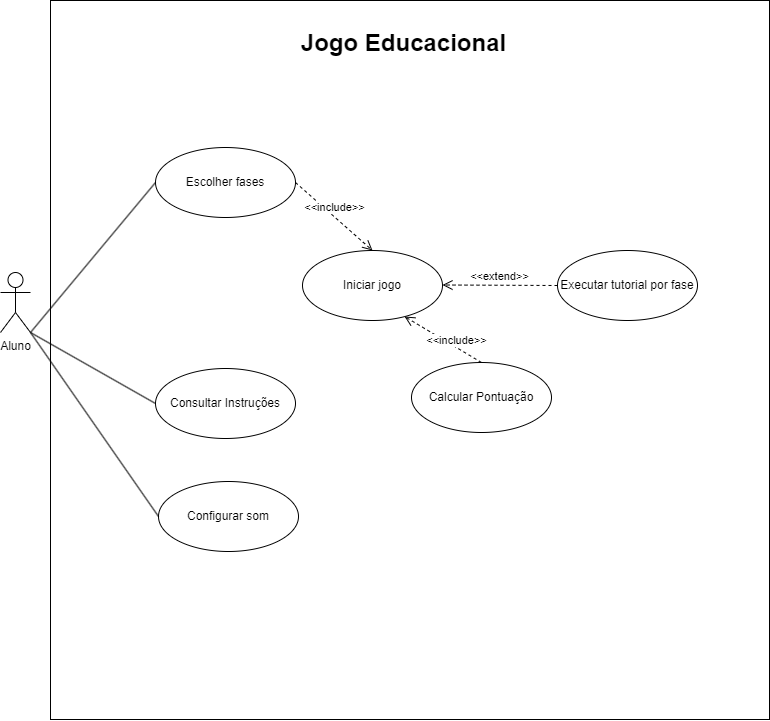

The diagram above was exported from draw.io. Its source (the exported page's mxGraphModel, read from the mxfile embedded in the PNG):
<mxGraphModel dx="1439" dy="1274" grid="0" gridSize="10" guides="1" tooltips="1" connect="1" arrows="1" fold="1" page="0" pageScale="1" pageWidth="827" pageHeight="1169" math="0" shadow="0">
  <root>
    <mxCell id="0" />
    <mxCell id="1" parent="0" />
    <mxCell id="n3aXpjb_8aesrxtpEHkV-14" value="" style="whiteSpace=wrap;html=1;aspect=fixed;" parent="1" vertex="1">
      <mxGeometry x="5" y="-273" width="719" height="719" as="geometry" />
    </mxCell>
    <mxCell id="7JOqYOWkQfouC0uKkbnj-1" value="Aluno" style="shape=umlActor;verticalLabelPosition=bottom;verticalAlign=top;html=1;outlineConnect=0;" parent="1" vertex="1">
      <mxGeometry x="-45" y="-1" width="30" height="60" as="geometry" />
    </mxCell>
    <mxCell id="6IzDnwUB3Vbxla7qjJsB-22" style="edgeStyle=orthogonalEdgeStyle;rounded=0;orthogonalLoop=1;jettySize=auto;html=1;exitX=0;exitY=0.5;exitDx=0;exitDy=0;entryX=0;entryY=0.5;entryDx=0;entryDy=0;" parent="1" edge="1">
      <mxGeometry relative="1" as="geometry">
        <mxPoint x="573" y="206" as="sourcePoint" />
        <mxPoint x="573" y="206" as="targetPoint" />
      </mxGeometry>
    </mxCell>
    <mxCell id="7udOY59lv_rWFeuygurl-2" value="Escolher fases" style="ellipse;whiteSpace=wrap;html=1;" vertex="1" parent="1">
      <mxGeometry x="110" y="-126" width="140" height="70" as="geometry" />
    </mxCell>
    <mxCell id="7udOY59lv_rWFeuygurl-3" value="Configurar som" style="ellipse;whiteSpace=wrap;html=1;" vertex="1" parent="1">
      <mxGeometry x="113" y="208" width="140" height="70" as="geometry" />
    </mxCell>
    <mxCell id="7udOY59lv_rWFeuygurl-4" value="Consultar Instruções" style="ellipse;whiteSpace=wrap;html=1;" vertex="1" parent="1">
      <mxGeometry x="110" y="95" width="140" height="70" as="geometry" />
    </mxCell>
    <mxCell id="7udOY59lv_rWFeuygurl-6" value="Iniciar jogo" style="ellipse;whiteSpace=wrap;html=1;" vertex="1" parent="1">
      <mxGeometry x="257" y="-23" width="140" height="70" as="geometry" />
    </mxCell>
    <mxCell id="7udOY59lv_rWFeuygurl-7" value="Executar tutorial por fase" style="ellipse;whiteSpace=wrap;html=1;" vertex="1" parent="1">
      <mxGeometry x="512" y="-23" width="140" height="70" as="geometry" />
    </mxCell>
    <mxCell id="7udOY59lv_rWFeuygurl-8" value="&amp;lt;&amp;lt;include&amp;gt;&amp;gt;" style="html=1;verticalAlign=bottom;endArrow=open;dashed=1;endSize=8;curved=0;rounded=0;entryX=0.5;entryY=0;entryDx=0;entryDy=0;exitX=1;exitY=0.5;exitDx=0;exitDy=0;" edge="1" parent="1" source="7udOY59lv_rWFeuygurl-2" target="7udOY59lv_rWFeuygurl-6">
      <mxGeometry relative="1" as="geometry">
        <mxPoint x="330" y="-91.5" as="sourcePoint" />
        <mxPoint x="250" y="-91.5" as="targetPoint" />
      </mxGeometry>
    </mxCell>
    <mxCell id="7udOY59lv_rWFeuygurl-10" value="&amp;lt;&amp;lt;extend&amp;gt;&amp;gt;" style="html=1;verticalAlign=bottom;endArrow=open;dashed=1;endSize=8;curved=0;rounded=0;" edge="1" parent="1" source="7udOY59lv_rWFeuygurl-7">
      <mxGeometry relative="1" as="geometry">
        <mxPoint x="448" y="12" as="sourcePoint" />
        <mxPoint x="397" y="11.5" as="targetPoint" />
      </mxGeometry>
    </mxCell>
    <mxCell id="7udOY59lv_rWFeuygurl-15" value="Jogo Educacional" style="text;strokeColor=none;fillColor=none;html=1;fontSize=24;fontStyle=1;verticalAlign=middle;align=center;" vertex="1" parent="1">
      <mxGeometry x="307.5" y="-250" width="100" height="40" as="geometry" />
    </mxCell>
    <mxCell id="7udOY59lv_rWFeuygurl-16" value="" style="endArrow=none;html=1;rounded=0;entryX=0;entryY=0.5;entryDx=0;entryDy=0;" edge="1" parent="1" target="7udOY59lv_rWFeuygurl-2">
      <mxGeometry width="50" height="50" relative="1" as="geometry">
        <mxPoint x="-15" y="59" as="sourcePoint" />
        <mxPoint x="35" y="9" as="targetPoint" />
      </mxGeometry>
    </mxCell>
    <mxCell id="7udOY59lv_rWFeuygurl-17" value="" style="endArrow=none;html=1;rounded=0;entryX=0;entryY=0.5;entryDx=0;entryDy=0;exitX=1;exitY=1;exitDx=0;exitDy=0;exitPerimeter=0;" edge="1" parent="1" source="7JOqYOWkQfouC0uKkbnj-1" target="7udOY59lv_rWFeuygurl-4">
      <mxGeometry width="50" height="50" relative="1" as="geometry">
        <mxPoint x="261" y="234" as="sourcePoint" />
        <mxPoint x="311" y="184" as="targetPoint" />
      </mxGeometry>
    </mxCell>
    <mxCell id="7udOY59lv_rWFeuygurl-18" value="" style="endArrow=none;html=1;rounded=0;exitX=0;exitY=0.5;exitDx=0;exitDy=0;entryX=1;entryY=1;entryDx=0;entryDy=0;entryPerimeter=0;" edge="1" parent="1" source="7udOY59lv_rWFeuygurl-3" target="7JOqYOWkQfouC0uKkbnj-1">
      <mxGeometry width="50" height="50" relative="1" as="geometry">
        <mxPoint x="261" y="234" as="sourcePoint" />
        <mxPoint x="311" y="184" as="targetPoint" />
      </mxGeometry>
    </mxCell>
    <mxCell id="7udOY59lv_rWFeuygurl-19" value="Calcular Pontuação" style="ellipse;whiteSpace=wrap;html=1;" vertex="1" parent="1">
      <mxGeometry x="366" y="89" width="140" height="70" as="geometry" />
    </mxCell>
    <mxCell id="7udOY59lv_rWFeuygurl-20" value="&amp;lt;&amp;lt;include&amp;gt;&amp;gt;" style="html=1;verticalAlign=bottom;endArrow=open;dashed=1;endSize=8;curved=0;rounded=0;entryX=0.729;entryY=0.943;entryDx=0;entryDy=0;exitX=0.5;exitY=0;exitDx=0;exitDy=0;entryPerimeter=0;" edge="1" parent="1" source="7udOY59lv_rWFeuygurl-19" target="7udOY59lv_rWFeuygurl-6">
      <mxGeometry x="-0.3724" y="2" relative="1" as="geometry">
        <mxPoint x="360" y="39" as="sourcePoint" />
        <mxPoint x="437" y="107" as="targetPoint" />
        <mxPoint as="offset" />
      </mxGeometry>
    </mxCell>
  </root>
</mxGraphModel>